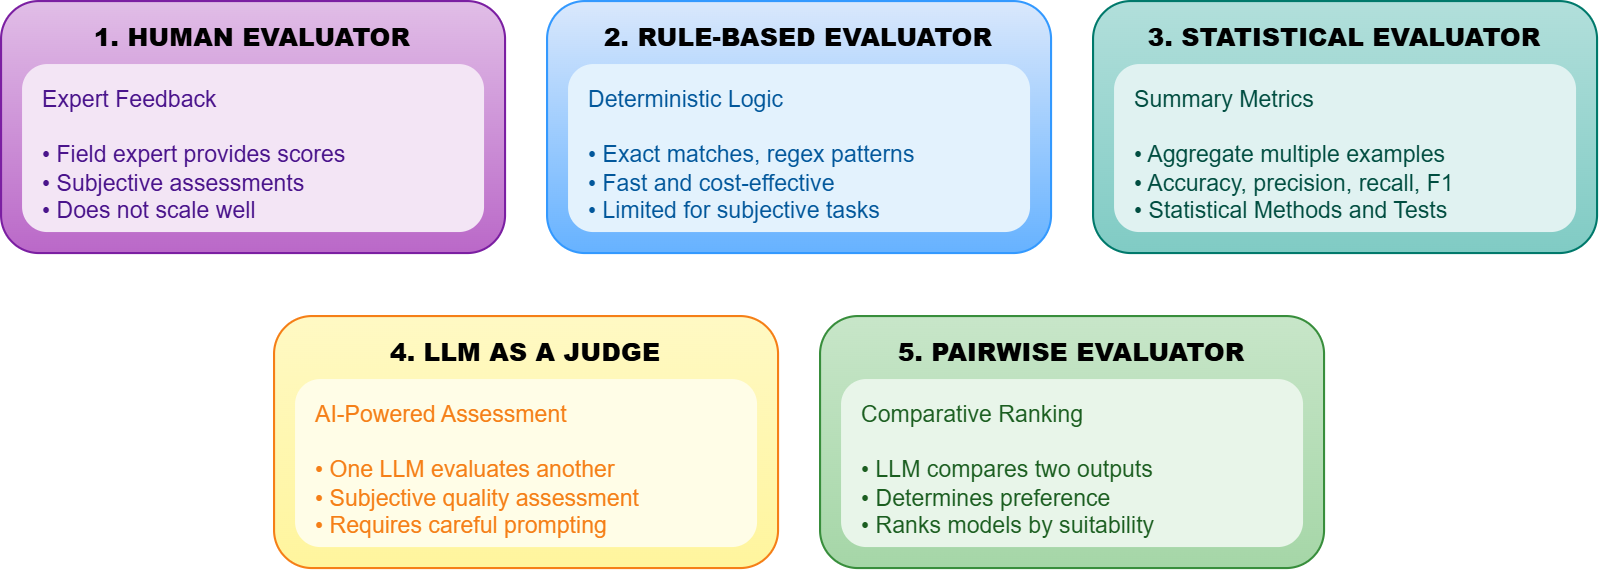

The diagram above was exported from draw.io. Its source (the exported page's mxGraphModel, read from the mxfile embedded in the PNG):
<mxGraphModel dx="1173" dy="664" grid="1" gridSize="10" guides="1" tooltips="1" connect="1" arrows="1" fold="1" page="1" pageScale="1" pageWidth="1169" pageHeight="827" math="0" shadow="0">
  <root>
    <mxCell id="0" />
    <mxCell id="1" parent="0" />
    <mxCell id="human_box" value="&lt;b&gt;1. HUMAN EVALUATOR&lt;/b&gt;" style="rounded=1;whiteSpace=wrap;html=1;fillColor=#e1bee7;strokeColor=#7B1FA2;fontSize=12;fontStyle=1;gradientColor=#ba68c8;align=center;verticalAlign=top;spacingTop=4;fontFamily=Helvetica;fontColor=default;spacing=2;" parent="1" vertex="1">
      <mxGeometry x="40" y="40" width="240" height="120" as="geometry" />
    </mxCell>
    <mxCell id="human_desc" value="&lt;span&gt;Expert Feedback&lt;/span&gt;&lt;br&gt;&lt;br&gt;• Field expert provides scores&lt;br&gt;• Subjective assessments&lt;br&gt;• Does not scale well" style="text;html=1;strokeColor=none;fillColor=#f3e5f5;align=left;verticalAlign=top;whiteSpace=wrap;rounded=1;fontSize=11;fontFamily=Helvetica;fontColor=#4a148c;spacingLeft=8;fontStyle=0;spacingTop=4;" parent="1" vertex="1">
      <mxGeometry x="50" y="70" width="220" height="80" as="geometry" />
    </mxCell>
    <mxCell id="rule_box" value="&lt;b&gt;2. RULE-BASED EVALUATOR&lt;/b&gt;" style="rounded=1;whiteSpace=wrap;html=1;fillColor=#dae8fc;strokeColor=#3399FF;fontSize=12;fontStyle=1;gradientColor=#66B2FF;align=center;verticalAlign=top;spacingTop=4;fontFamily=Helvetica;fontColor=default;spacing=2;" parent="1" vertex="1">
      <mxGeometry x="300" y="40" width="240" height="120" as="geometry" />
    </mxCell>
    <mxCell id="rule_desc" value="&lt;span&gt;Deterministic Logic&lt;/span&gt;&lt;br&gt;&lt;br&gt;• Exact matches, regex patterns&lt;br&gt;• Fast and cost-effective&lt;br&gt;• Limited for subjective tasks" style="text;html=1;strokeColor=none;fillColor=#E3F2FD;align=left;verticalAlign=top;whiteSpace=wrap;rounded=1;fontSize=11;fontFamily=Helvetica;fontColor=#01579B;spacingLeft=8;fontStyle=0;spacingTop=4;" parent="1" vertex="1">
      <mxGeometry x="310" y="70" width="220" height="80" as="geometry" />
    </mxCell>
    <mxCell id="statistical_box" value="&lt;b&gt;3. STATISTICAL EVALUATOR&lt;/b&gt;" style="rounded=1;whiteSpace=wrap;html=1;fillColor=#b2dfdb;strokeColor=#00796B;fontSize=12;fontStyle=1;gradientColor=#80CBC4;align=center;verticalAlign=top;spacingTop=4;fontFamily=Helvetica;fontColor=default;spacing=2;" parent="1" vertex="1">
      <mxGeometry x="560" y="40" width="240" height="120" as="geometry" />
    </mxCell>
    <mxCell id="statistical_desc" value="&lt;span&gt;Summary Metrics&lt;/span&gt;&lt;br&gt;&lt;br&gt;• Aggregate multiple examples&lt;br&gt;• Accuracy, precision, recall, F1&lt;br&gt;• Statistical Methods and Tests" style="text;html=1;strokeColor=none;fillColor=#E0F2F1;align=left;verticalAlign=top;whiteSpace=wrap;rounded=1;fontSize=11;fontFamily=Helvetica;fontColor=#004D40;spacingLeft=8;fontStyle=0;spacingTop=4;" parent="1" vertex="1">
      <mxGeometry x="570" y="70" width="220" height="80" as="geometry" />
    </mxCell>
    <mxCell id="llm_judge_box" value="&lt;b&gt;4. LLM AS A JUDGE&lt;/b&gt;" style="rounded=1;whiteSpace=wrap;html=1;fillColor=#fff9c4;strokeColor=#F57F17;fontSize=12;fontStyle=1;gradientColor=#FFF59D;align=center;verticalAlign=top;spacingTop=4;fontFamily=Helvetica;fontColor=default;spacing=2;" parent="1" vertex="1">
      <mxGeometry x="170" y="190" width="240" height="120" as="geometry" />
    </mxCell>
    <mxCell id="llm_judge_desc" value="&lt;span&gt;AI-Powered Assessment&lt;/span&gt;&lt;br&gt;&lt;br&gt;• One LLM evaluates another&lt;br&gt;• Subjective quality assessment&lt;br&gt;• Requires careful prompting" style="text;html=1;strokeColor=none;fillColor=#FFFDE7;align=left;verticalAlign=top;whiteSpace=wrap;rounded=1;fontSize=11;fontFamily=Helvetica;fontColor=#F57F17;spacingLeft=8;fontStyle=0;spacingTop=4;" parent="1" vertex="1">
      <mxGeometry x="180" y="220" width="220" height="80" as="geometry" />
    </mxCell>
    <mxCell id="pairwise_box" value="&lt;b&gt;5. PAIRWISE EVALUATOR&lt;/b&gt;" style="rounded=1;whiteSpace=wrap;html=1;fillColor=#c8e6c9;strokeColor=#388E3C;fontSize=12;fontStyle=1;gradientColor=#A5D6A7;align=center;verticalAlign=top;spacingTop=4;fontFamily=Helvetica;fontColor=default;spacing=2;" parent="1" vertex="1">
      <mxGeometry x="430" y="190" width="240" height="120" as="geometry" />
    </mxCell>
    <mxCell id="pairwise_desc" value="&lt;span&gt;Comparative Ranking&lt;/span&gt;&lt;br&gt;&lt;br&gt;• LLM compares two outputs&lt;br&gt;• Determines preference&lt;br&gt;• Ranks models by suitability" style="text;html=1;strokeColor=none;fillColor=#E8F5E9;align=left;verticalAlign=top;whiteSpace=wrap;rounded=1;fontSize=11;fontFamily=Helvetica;fontColor=#1B5E20;spacingLeft=8;fontStyle=0;spacingTop=4;" parent="1" vertex="1">
      <mxGeometry x="440" y="220" width="220" height="80" as="geometry" />
    </mxCell>
  </root>
</mxGraphModel>